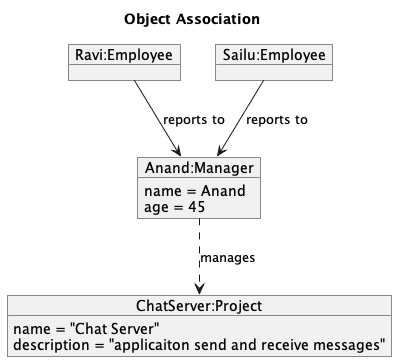

The diagram above was rendered by PlantUML. Its source (embedded in the PNG):
@startuml

title "Object Association"

object "Anand:Manager" as anand {
	name = Anand
	age = 45
}

object "Ravi:Employee" as ravi
object "Sailu:Employee" as sailu

ravi --> anand : reports to
sailu --> anand : reports to

object "ChatServer:Project" as chatServer{
	name = "Chat Server"
	description = "applicaiton send and receive messages"
}

anand ..> chatServer : manages

@enduml